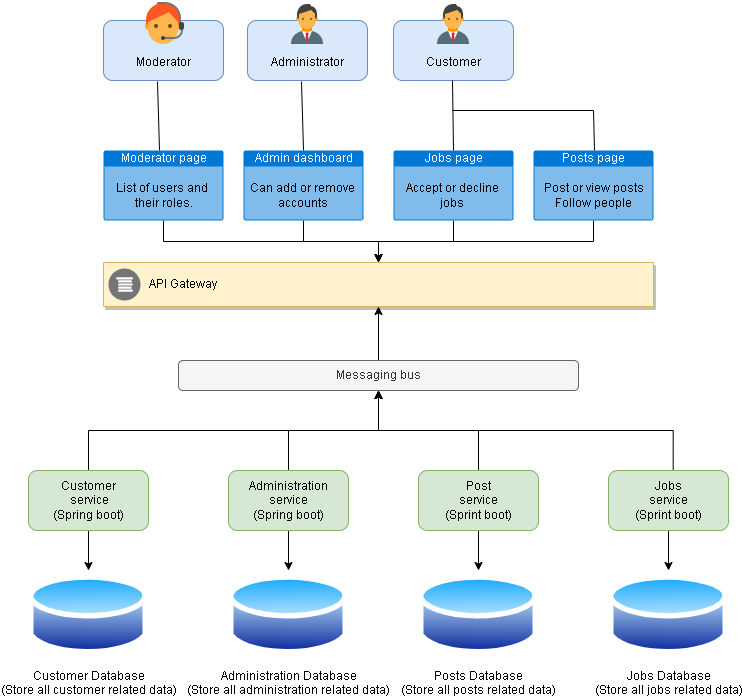

The diagram above was exported from draw.io. Its source (the exported page's mxGraphModel, read from the mxfile embedded in the PNG):
<mxGraphModel dx="1422" dy="794" grid="1" gridSize="10" guides="1" tooltips="1" connect="1" arrows="1" fold="1" page="1" pageScale="1" pageWidth="1169" pageHeight="827" math="0" shadow="0">
  <root>
    <mxCell id="0" />
    <mxCell id="1" parent="0" />
    <mxCell id="8--HhbSZYtI3ddgJnD71-20" style="rounded=0;orthogonalLoop=1;jettySize=auto;html=1;endArrow=none;endFill=0;sourcePerimeterSpacing=5;targetPerimeterSpacing=5;exitX=0.45;exitY=1.017;exitDx=0;exitDy=0;exitPerimeter=0;" parent="1" source="v3ByYEUrApeFVVCV8u2O-1" edge="1">
      <mxGeometry relative="1" as="geometry">
        <mxPoint x="450" y="280" as="targetPoint" />
        <Array as="points">
          <mxPoint x="450" y="280" />
        </Array>
      </mxGeometry>
    </mxCell>
    <mxCell id="v3ByYEUrApeFVVCV8u2O-1" value="" style="rounded=1;whiteSpace=wrap;html=1;fillColor=#dae8fc;strokeColor=#6c8ebf;" vertex="1" parent="1">
      <mxGeometry x="394" y="150" width="120" height="60" as="geometry" />
    </mxCell>
    <mxCell id="8--HhbSZYtI3ddgJnD71-17" value="Administrator" style="shape=image;verticalLabelPosition=bottom;verticalAlign=top;imageAspect=0;aspect=fixed;image=data:image/svg+xml,(base64 omitted: 1292 chars);labelBackgroundColor=none;" parent="1" vertex="1">
      <mxGeometry x="430" y="130" width="48" height="48" as="geometry" />
    </mxCell>
    <mxCell id="v3ByYEUrApeFVVCV8u2O-5" value="" style="rounded=1;whiteSpace=wrap;html=1;fillColor=#dae8fc;strokeColor=#6c8ebf;" vertex="1" parent="1">
      <mxGeometry x="540" y="150" width="120" height="60" as="geometry" />
    </mxCell>
    <mxCell id="v3ByYEUrApeFVVCV8u2O-6" value="Customer" style="shape=image;verticalLabelPosition=bottom;verticalAlign=top;imageAspect=0;aspect=fixed;image=data:image/svg+xml,(base64 omitted: 1292 chars);labelBackgroundColor=none;" vertex="1" parent="1">
      <mxGeometry x="576" y="130" width="48" height="48" as="geometry" />
    </mxCell>
    <mxCell id="v3ByYEUrApeFVVCV8u2O-7" style="rounded=0;orthogonalLoop=1;jettySize=auto;html=1;endArrow=none;endFill=0;sourcePerimeterSpacing=5;targetPerimeterSpacing=5;exitX=0.45;exitY=1.017;exitDx=0;exitDy=0;exitPerimeter=0;" edge="1" source="v3ByYEUrApeFVVCV8u2O-8" parent="1">
      <mxGeometry relative="1" as="geometry">
        <mxPoint x="306" y="280" as="targetPoint" />
      </mxGeometry>
    </mxCell>
    <mxCell id="v3ByYEUrApeFVVCV8u2O-8" value="" style="rounded=1;whiteSpace=wrap;html=1;fillColor=#dae8fc;strokeColor=#6c8ebf;" vertex="1" parent="1">
      <mxGeometry x="250" y="150" width="120" height="60" as="geometry" />
    </mxCell>
    <mxCell id="v3ByYEUrApeFVVCV8u2O-9" value="Moderator" style="shape=image;verticalLabelPosition=bottom;verticalAlign=top;imageAspect=0;aspect=fixed;image=data:image/svg+xml,(base64 omitted: 1464 chars);fontFamily=Helvetica;fontSize=12;fontColor=default;align=center;strokeColor=default;fillColor=default;" vertex="1" parent="1">
      <mxGeometry x="286" y="130" width="48" height="48" as="geometry" />
    </mxCell>
    <mxCell id="v3ByYEUrApeFVVCV8u2O-19" style="edgeStyle=orthogonalEdgeStyle;rounded=0;orthogonalLoop=1;jettySize=auto;html=1;" edge="1" parent="1" source="v3ByYEUrApeFVVCV8u2O-10" target="v3ByYEUrApeFVVCV8u2O-17">
      <mxGeometry relative="1" as="geometry" />
    </mxCell>
    <mxCell id="v3ByYEUrApeFVVCV8u2O-10" value="Moderator page" style="html=1;strokeColor=none;fillColor=#0079D6;labelPosition=center;verticalLabelPosition=middle;verticalAlign=top;align=center;fontSize=12;outlineConnect=0;spacingTop=-6;fontColor=#FFFFFF;sketch=0;shape=mxgraph.sitemap.page;labelBackgroundColor=none;" vertex="1" parent="1">
      <mxGeometry x="250" y="280" width="120" height="70" as="geometry" />
    </mxCell>
    <mxCell id="v3ByYEUrApeFVVCV8u2O-21" style="edgeStyle=orthogonalEdgeStyle;rounded=0;orthogonalLoop=1;jettySize=auto;html=1;" edge="1" parent="1" source="v3ByYEUrApeFVVCV8u2O-11" target="v3ByYEUrApeFVVCV8u2O-17">
      <mxGeometry relative="1" as="geometry">
        <mxPoint x="450" y="370" as="targetPoint" />
      </mxGeometry>
    </mxCell>
    <mxCell id="v3ByYEUrApeFVVCV8u2O-11" value="Admin dashboard" style="html=1;strokeColor=none;fillColor=#0079D6;labelPosition=center;verticalLabelPosition=middle;verticalAlign=top;align=center;fontSize=12;outlineConnect=0;spacingTop=-6;fontColor=#FFFFFF;sketch=0;shape=mxgraph.sitemap.page;labelBackgroundColor=none;" vertex="1" parent="1">
      <mxGeometry x="390" y="280" width="120" height="70" as="geometry" />
    </mxCell>
    <mxCell id="v3ByYEUrApeFVVCV8u2O-12" style="rounded=0;orthogonalLoop=1;jettySize=auto;html=1;endArrow=none;endFill=0;sourcePerimeterSpacing=5;targetPerimeterSpacing=5;" edge="1" parent="1">
      <mxGeometry relative="1" as="geometry">
        <mxPoint x="599" y="210" as="sourcePoint" />
        <mxPoint x="600" y="280" as="targetPoint" />
        <Array as="points" />
      </mxGeometry>
    </mxCell>
    <mxCell id="v3ByYEUrApeFVVCV8u2O-13" style="rounded=0;orthogonalLoop=1;jettySize=auto;html=1;endArrow=none;endFill=0;sourcePerimeterSpacing=5;targetPerimeterSpacing=5;exitX=0.45;exitY=1.017;exitDx=0;exitDy=0;exitPerimeter=0;" edge="1" parent="1">
      <mxGeometry relative="1" as="geometry">
        <mxPoint x="599" y="240" as="sourcePoint" />
        <mxPoint x="740" y="240" as="targetPoint" />
        <Array as="points" />
      </mxGeometry>
    </mxCell>
    <mxCell id="v3ByYEUrApeFVVCV8u2O-14" style="rounded=0;orthogonalLoop=1;jettySize=auto;html=1;endArrow=none;endFill=0;sourcePerimeterSpacing=5;targetPerimeterSpacing=5;" edge="1" parent="1">
      <mxGeometry relative="1" as="geometry">
        <mxPoint x="740" y="240" as="sourcePoint" />
        <mxPoint x="741" y="280" as="targetPoint" />
        <Array as="points" />
      </mxGeometry>
    </mxCell>
    <mxCell id="v3ByYEUrApeFVVCV8u2O-22" style="edgeStyle=orthogonalEdgeStyle;rounded=0;orthogonalLoop=1;jettySize=auto;html=1;" edge="1" parent="1" source="v3ByYEUrApeFVVCV8u2O-15" target="v3ByYEUrApeFVVCV8u2O-17">
      <mxGeometry relative="1" as="geometry" />
    </mxCell>
    <mxCell id="v3ByYEUrApeFVVCV8u2O-15" value="Jobs page" style="html=1;strokeColor=none;fillColor=#0079D6;labelPosition=center;verticalLabelPosition=middle;verticalAlign=top;align=center;fontSize=12;outlineConnect=0;spacingTop=-6;fontColor=#FFFFFF;sketch=0;shape=mxgraph.sitemap.page;labelBackgroundColor=none;" vertex="1" parent="1">
      <mxGeometry x="540" y="280" width="120" height="70" as="geometry" />
    </mxCell>
    <mxCell id="v3ByYEUrApeFVVCV8u2O-23" style="edgeStyle=orthogonalEdgeStyle;rounded=0;orthogonalLoop=1;jettySize=auto;html=1;" edge="1" parent="1" source="v3ByYEUrApeFVVCV8u2O-16" target="v3ByYEUrApeFVVCV8u2O-17">
      <mxGeometry relative="1" as="geometry" />
    </mxCell>
    <mxCell id="v3ByYEUrApeFVVCV8u2O-16" value="Posts page" style="html=1;strokeColor=none;fillColor=#0079D6;labelPosition=center;verticalLabelPosition=middle;verticalAlign=top;align=center;fontSize=12;outlineConnect=0;spacingTop=-6;fontColor=#FFFFFF;sketch=0;shape=mxgraph.sitemap.page;labelBackgroundColor=none;" vertex="1" parent="1">
      <mxGeometry x="680" y="280" width="120" height="70" as="geometry" />
    </mxCell>
    <mxCell id="v3ByYEUrApeFVVCV8u2O-17" value="" style="strokeColor=#d6b656;shadow=1;strokeWidth=1;rounded=1;absoluteArcSize=1;arcSize=2;labelBackgroundColor=none;fillColor=#fff2cc;" vertex="1" parent="1">
      <mxGeometry x="250" y="392" width="550" height="44" as="geometry" />
    </mxCell>
    <mxCell id="v3ByYEUrApeFVVCV8u2O-18" value="&amp;nbsp;API Gateway" style="sketch=0;dashed=0;connectable=0;html=1;fillColor=#757575;strokeColor=none;shape=mxgraph.gcp2.logs_api;part=1;labelPosition=right;verticalLabelPosition=middle;align=left;verticalAlign=middle;spacingLeft=5;fontSize=12;labelBackgroundColor=none;" vertex="1" parent="v3ByYEUrApeFVVCV8u2O-17">
      <mxGeometry y="0.5" width="32" height="32" relative="1" as="geometry">
        <mxPoint x="5" y="-16" as="offset" />
      </mxGeometry>
    </mxCell>
    <mxCell id="v3ByYEUrApeFVVCV8u2O-27" value="" style="edgeStyle=orthogonalEdgeStyle;rounded=0;orthogonalLoop=1;jettySize=auto;html=1;" edge="1" parent="1" source="v3ByYEUrApeFVVCV8u2O-26" target="v3ByYEUrApeFVVCV8u2O-17">
      <mxGeometry relative="1" as="geometry" />
    </mxCell>
    <mxCell id="v3ByYEUrApeFVVCV8u2O-26" value="Messaging bus" style="rounded=1;whiteSpace=wrap;html=1;labelBackgroundColor=none;fillColor=#f5f5f5;fontColor=#333333;strokeColor=#666666;" vertex="1" parent="1">
      <mxGeometry x="325" y="490" width="400" height="30" as="geometry" />
    </mxCell>
    <mxCell id="v3ByYEUrApeFVVCV8u2O-29" value="" style="edgeStyle=orthogonalEdgeStyle;rounded=0;orthogonalLoop=1;jettySize=auto;html=1;exitX=0.5;exitY=0;exitDx=0;exitDy=0;" edge="1" parent="1" source="v3ByYEUrApeFVVCV8u2O-28" target="v3ByYEUrApeFVVCV8u2O-26">
      <mxGeometry relative="1" as="geometry" />
    </mxCell>
    <mxCell id="v3ByYEUrApeFVVCV8u2O-32" value="" style="edgeStyle=orthogonalEdgeStyle;rounded=0;orthogonalLoop=1;jettySize=auto;html=1;" edge="1" parent="1" source="v3ByYEUrApeFVVCV8u2O-28" target="v3ByYEUrApeFVVCV8u2O-30">
      <mxGeometry relative="1" as="geometry" />
    </mxCell>
    <mxCell id="v3ByYEUrApeFVVCV8u2O-28" value="Customer&lt;br&gt;&amp;nbsp;service&lt;br&gt;(Spring boot)" style="rounded=1;whiteSpace=wrap;html=1;labelBackgroundColor=none;fillColor=#d5e8d4;strokeColor=#82b366;" vertex="1" parent="1">
      <mxGeometry x="175" y="600" width="120" height="60" as="geometry" />
    </mxCell>
    <mxCell id="v3ByYEUrApeFVVCV8u2O-30" value="Customer Database&lt;br&gt;(Store all customer related data)" style="aspect=fixed;perimeter=ellipsePerimeter;html=1;align=center;shadow=0;dashed=0;spacingTop=3;image;image=img/lib/active_directory/database.svg;labelBackgroundColor=none;" vertex="1" parent="1">
      <mxGeometry x="175" y="700" width="120" height="88.8" as="geometry" />
    </mxCell>
    <mxCell id="v3ByYEUrApeFVVCV8u2O-33" value="" style="edgeStyle=orthogonalEdgeStyle;rounded=0;orthogonalLoop=1;jettySize=auto;html=1;" edge="1" source="v3ByYEUrApeFVVCV8u2O-34" target="v3ByYEUrApeFVVCV8u2O-35" parent="1">
      <mxGeometry relative="1" as="geometry" />
    </mxCell>
    <mxCell id="v3ByYEUrApeFVVCV8u2O-36" value="" style="edgeStyle=orthogonalEdgeStyle;rounded=0;orthogonalLoop=1;jettySize=auto;html=1;" edge="1" parent="1" source="v3ByYEUrApeFVVCV8u2O-34" target="v3ByYEUrApeFVVCV8u2O-26">
      <mxGeometry relative="1" as="geometry" />
    </mxCell>
    <mxCell id="v3ByYEUrApeFVVCV8u2O-34" value="Administration service&lt;br&gt;(Spring boot)" style="rounded=1;whiteSpace=wrap;html=1;labelBackgroundColor=none;fillColor=#d5e8d4;strokeColor=#82b366;" vertex="1" parent="1">
      <mxGeometry x="375" y="600" width="120" height="60" as="geometry" />
    </mxCell>
    <mxCell id="v3ByYEUrApeFVVCV8u2O-35" value="Administration Database&lt;br&gt;(Store all administration related data)" style="aspect=fixed;perimeter=ellipsePerimeter;html=1;align=center;shadow=0;dashed=0;spacingTop=3;image;image=img/lib/active_directory/database.svg;labelBackgroundColor=none;" vertex="1" parent="1">
      <mxGeometry x="375" y="700" width="120" height="88.8" as="geometry" />
    </mxCell>
    <mxCell id="v3ByYEUrApeFVVCV8u2O-37" value="" style="edgeStyle=orthogonalEdgeStyle;rounded=0;orthogonalLoop=1;jettySize=auto;html=1;" edge="1" source="v3ByYEUrApeFVVCV8u2O-38" target="v3ByYEUrApeFVVCV8u2O-39" parent="1">
      <mxGeometry relative="1" as="geometry" />
    </mxCell>
    <mxCell id="v3ByYEUrApeFVVCV8u2O-40" value="" style="edgeStyle=orthogonalEdgeStyle;rounded=0;orthogonalLoop=1;jettySize=auto;html=1;" edge="1" parent="1" source="v3ByYEUrApeFVVCV8u2O-38" target="v3ByYEUrApeFVVCV8u2O-26">
      <mxGeometry relative="1" as="geometry" />
    </mxCell>
    <mxCell id="v3ByYEUrApeFVVCV8u2O-38" value="Post&lt;br&gt;service&lt;br&gt;(Sprint boot)" style="rounded=1;whiteSpace=wrap;html=1;labelBackgroundColor=none;fillColor=#d5e8d4;strokeColor=#82b366;" vertex="1" parent="1">
      <mxGeometry x="565" y="600" width="120" height="60" as="geometry" />
    </mxCell>
    <mxCell id="v3ByYEUrApeFVVCV8u2O-39" value="Posts Database&lt;br&gt;(Store all posts related data)" style="aspect=fixed;perimeter=ellipsePerimeter;html=1;align=center;shadow=0;dashed=0;spacingTop=3;image;image=img/lib/active_directory/database.svg;labelBackgroundColor=none;" vertex="1" parent="1">
      <mxGeometry x="565" y="700" width="120" height="88.8" as="geometry" />
    </mxCell>
    <mxCell id="v3ByYEUrApeFVVCV8u2O-41" value="" style="edgeStyle=orthogonalEdgeStyle;rounded=0;orthogonalLoop=1;jettySize=auto;html=1;" edge="1" source="v3ByYEUrApeFVVCV8u2O-42" target="v3ByYEUrApeFVVCV8u2O-43" parent="1">
      <mxGeometry relative="1" as="geometry" />
    </mxCell>
    <mxCell id="v3ByYEUrApeFVVCV8u2O-45" style="edgeStyle=orthogonalEdgeStyle;rounded=0;orthogonalLoop=1;jettySize=auto;html=1;exitX=0.539;exitY=0.01;exitDx=0;exitDy=0;exitPerimeter=0;" edge="1" parent="1" source="v3ByYEUrApeFVVCV8u2O-42">
      <mxGeometry relative="1" as="geometry">
        <mxPoint x="820" y="620.0000000000002" as="sourcePoint" />
        <mxPoint x="525" y="520" as="targetPoint" />
      </mxGeometry>
    </mxCell>
    <mxCell id="v3ByYEUrApeFVVCV8u2O-42" value="Jobs&lt;br&gt;service&lt;br&gt;(Sprint boot)" style="rounded=1;whiteSpace=wrap;html=1;labelBackgroundColor=none;fillColor=#d5e8d4;strokeColor=#82b366;" vertex="1" parent="1">
      <mxGeometry x="755" y="600" width="120" height="60" as="geometry" />
    </mxCell>
    <mxCell id="v3ByYEUrApeFVVCV8u2O-43" value="Jobs Database&lt;br&gt;(Store all jobs related data)" style="aspect=fixed;perimeter=ellipsePerimeter;html=1;align=center;shadow=0;dashed=0;spacingTop=3;image;image=img/lib/active_directory/database.svg;labelBackgroundColor=none;" vertex="1" parent="1">
      <mxGeometry x="755" y="700" width="120" height="88.8" as="geometry" />
    </mxCell>
    <mxCell id="v3ByYEUrApeFVVCV8u2O-46" value="List of users and &lt;br&gt;their roles." style="text;html=1;resizable=0;autosize=1;align=center;verticalAlign=middle;points=[];fillColor=none;strokeColor=none;rounded=0;labelBackgroundColor=none;" vertex="1" parent="1">
      <mxGeometry x="255" y="310" width="110" height="30" as="geometry" />
    </mxCell>
    <mxCell id="v3ByYEUrApeFVVCV8u2O-47" value="Can add or remove&lt;br&gt;accounts" style="text;html=1;resizable=0;autosize=1;align=center;verticalAlign=middle;points=[];fillColor=none;strokeColor=none;rounded=0;labelBackgroundColor=none;" vertex="1" parent="1">
      <mxGeometry x="389" y="310" width="120" height="30" as="geometry" />
    </mxCell>
    <mxCell id="v3ByYEUrApeFVVCV8u2O-48" value="Accept or decline&amp;nbsp;&lt;br&gt;jobs&amp;nbsp;" style="text;html=1;resizable=0;autosize=1;align=center;verticalAlign=middle;points=[];fillColor=none;strokeColor=none;rounded=0;labelBackgroundColor=none;" vertex="1" parent="1">
      <mxGeometry x="545" y="310" width="110" height="30" as="geometry" />
    </mxCell>
    <mxCell id="v3ByYEUrApeFVVCV8u2O-49" value="Post or view posts&lt;br&gt;Follow people" style="text;html=1;resizable=0;autosize=1;align=center;verticalAlign=middle;points=[];fillColor=none;strokeColor=none;rounded=0;labelBackgroundColor=none;" vertex="1" parent="1">
      <mxGeometry x="680" y="310" width="120" height="30" as="geometry" />
    </mxCell>
  </root>
</mxGraphModel>